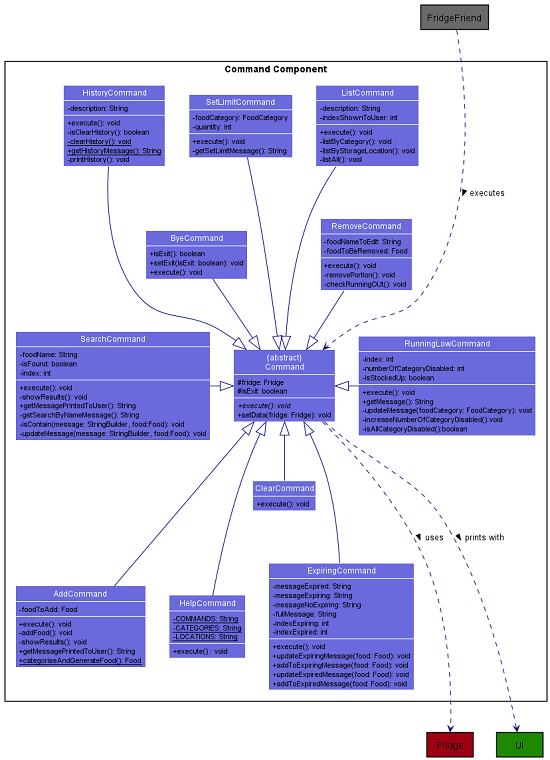

The diagram above was rendered by PlantUML. Its source (embedded in the PNG):
@startuml CommandClassDiagram
'https://plantuml.com/class-diagram
!include style.puml

skinparam arrowThickness 1.1
skinparam arrowColor COMMAND_COLOR_T4
skinparam classBackgroundColor COMMAND_COLOR_T2
skinparam classAttributeIconSize 0

package "Command Component" <<Rectangle>> {
    class "{abstract}\nCommand" as Command
    class AddCommand
    class RemoveCommand
    class ListCommand
    class SearchCommand
    class SetLimitCommand
    class HelpCommand
    class ClearCommand
    class ByeCommand
    class RunningLowCommand
    class ExpiringCommand
    Class HistoryCommand
}

package Fridge <<Rectangle>> FOOD_COLOR {
}

package FridgeFriend <<Rectangle>> FRIDGEFRIEND_COLOR {
}

package UI <<Rectangle>> UTILITIES_COLOR {
}

class Command {
  #fridge: Fridge
  #isExit: boolean
  +execute(): void{abstract}
  +setData(fridge: Fridge): void
}

class AddCommand {
  -foodToAdd: Food
  +execute(): void
  -addFood(): void
  -showResults(): void
  +getMessagePrintedToUser(): String
  +categoriseAndGenerateFood(): Food {static}
}

class RemoveCommand {
  -foodNameToEdit: String
  -foodToBeRemoved: Food
  +execute(): void
  -removePortion(): void
  -checkRunningOUt(): void
}

class ListCommand {
  -description: String
  -indexShownToUser: int
  +execute(): void
  -listByCategory(): void
  -listByStorageLocation(): void
  -listAll(): void
}

class SearchCommand {
  -foodName: String
  -isFound: boolean
  -index: int
  +execute(): void
  -showResults(): void
  +getMessagePrintedToUser(): String
  -getSearchByNameMessage(): String
  -isContain(message: StringBuilder, food:Food): void
  -updateMessage(message: StringBuilder, food:Food): void
}

class SetLimitCommand {
  -foodCategory: FoodCategory
  -quantity: int
  +execute(): void
  -getSetLimitMessage(): String
}


class HelpCommand {
  - COMMANDS: String {static}
  - CATEGORIES: String {static}
  - LOCATIONS: String {static}
  + execute() : void
}

class ClearCommand {
  +execute(): void
}

class ByeCommand {
  +isExit(): boolean
  +setExit(isExit: boolean): void
  +execute(): void
}

class RunningLowCommand {
  -index: int
  -numberOfCategoryDisabled: int
  -isStockedUp: boolean
  +execute(): void
  +getMessage(): String
  -updateMessage(foodCategory: FoodCategory): void
  -increaseNumberOfCategoryDisabled():void
  -isAllCategoryDisabled():boolean
}

class ExpiringCommand {
  -messageExpired: String
  -messageExpiring: String
  -messageNoExpiring: String
  -fullMessage: String
  -indexExpiring: int
  -indexExpired: int
  +execute(): void
  +updateExpiringMessage(food: Food): void
  +addToExpiringMessage(food: Food): void
  +updateExpiredMessage(food: Food): void
  +addToExpiredMessage(food: Food): void
}

class HistoryCommand {
  -description: String
  +execute(): void
  -isClearHistory(): boolean
  -clearHistory(): void {static}
  +getHistoryMessage(): String {static}
  -printHistory(): void
}

Command ---.down> Fridge: uses >
Command ---.down> UI: prints with >
FridgeFriend ---.down> Command: executes >
AddCommand ---up|> Command
RemoveCommand --down|> Command
ListCommand ---down|> Command
SearchCommand ---right|> Command
SetLimitCommand ---down|> Command
ClearCommand --up|> Command
HelpCommand ---up|> Command
ByeCommand --down|> Command
RunningLowCommand --left|> Command
ExpiringCommand ---up|> Command
HistoryCommand ---down|> Command

@enduml